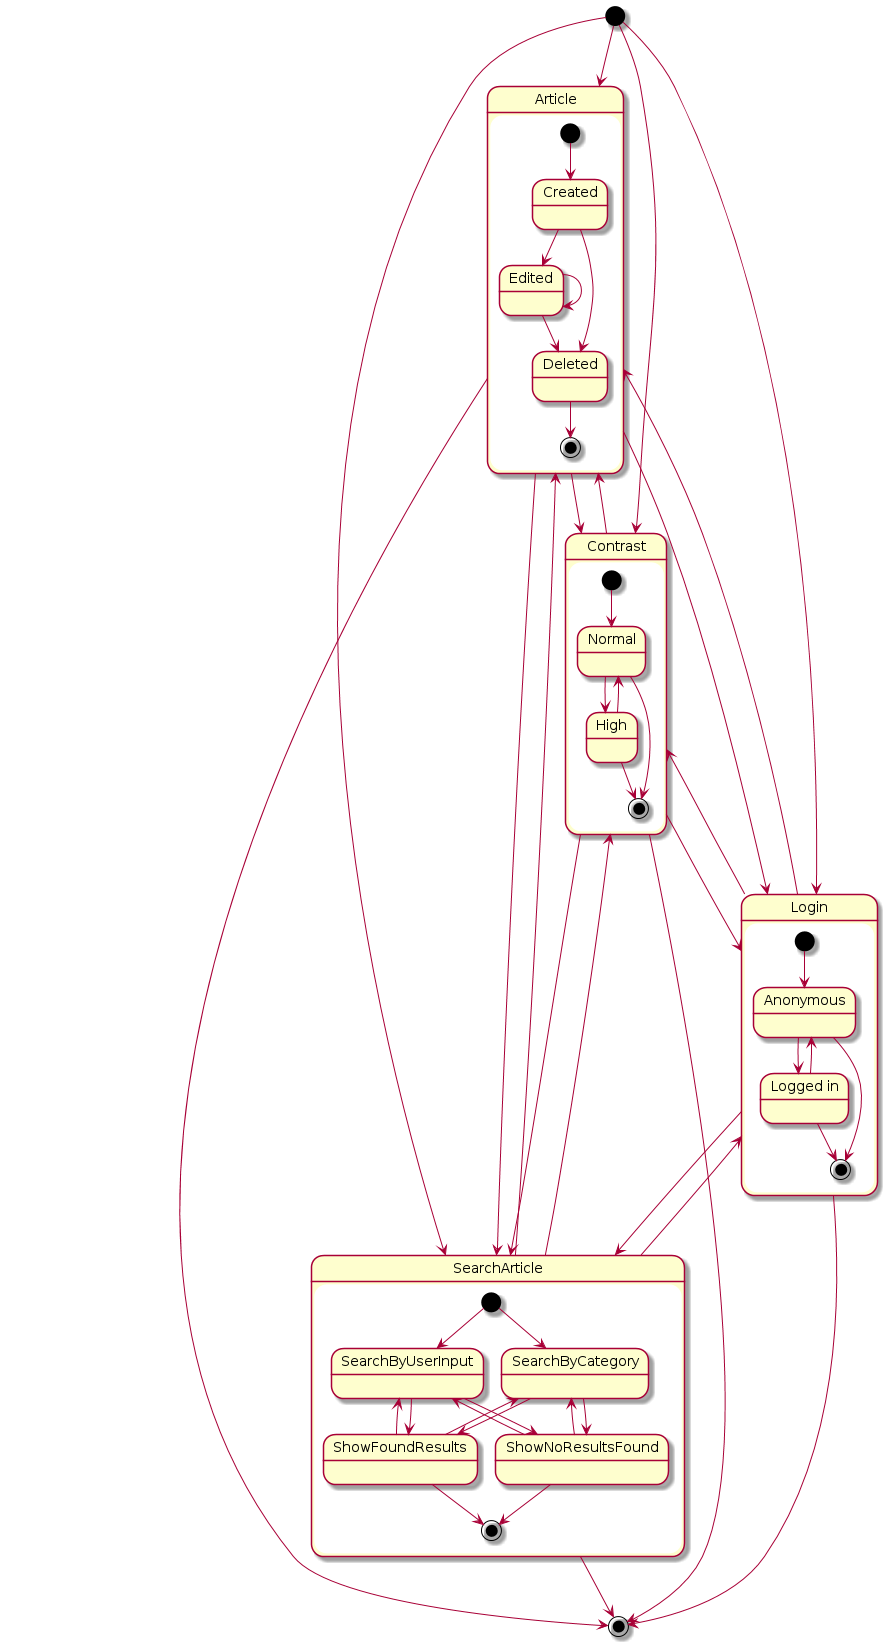

The diagram above was rendered by PlantUML. Its source (embedded in the PNG):
@startuml
state Article {
  state "Created" as C
  state "Edited" as E 
  state "Deleted" as D

  [*] --> C

  C --> E
  C --> D
  
  E --> E
  E --> D
  
  D --> [*]
}

state Contrast {
  state "Normal" as N
  state "High" as H

  [*] --> N
  
  N --> H
  H --> N

  N --> [*]  
  H --> [*]
}

state SearchArticle {
  state "SearchByCategory" as SBC
  state "SearchByUserInput" as SBUI
  state "ShowFoundResults" as SFR
  state "ShowNoResultsFound" as SNFR
  
  [*] --> SBC
  [*] --> SBUI
  
  SBUI --> SFR
  SBC --> SFR
  
  SFR -left-> SBC 
  SFR -left-> SBUI
  
  SBC --> SNFR
  SBUI --> SNFR
  
  SNFR -left-> SBC
  SNFR -left-> SBUI
  
  SFR --> [*]
  SNFR --> [*]
}

state Login {
    state "Anonymous" as A
    state "Logged in" as L

    [*] --> A
    A --> L
    L --> A
    L --> [*]
    A --> [*]
}

[*] --> Article
[*] --> Contrast
[*] --> Login
[*] --> SearchArticle

Article --> SearchArticle
Article --> Contrast
Article --> Login
Article --> [*]

SearchArticle --> Article
SearchArticle --> Contrast
SearchArticle --> Login
SearchArticle --> [*]

Contrast --> Article
Contrast --> SearchArticle
Contrast --> Login
Contrast --> [*]

Login --> Article
Login --> SearchArticle
Login --> Contrast
Login --> [*]
@enduml